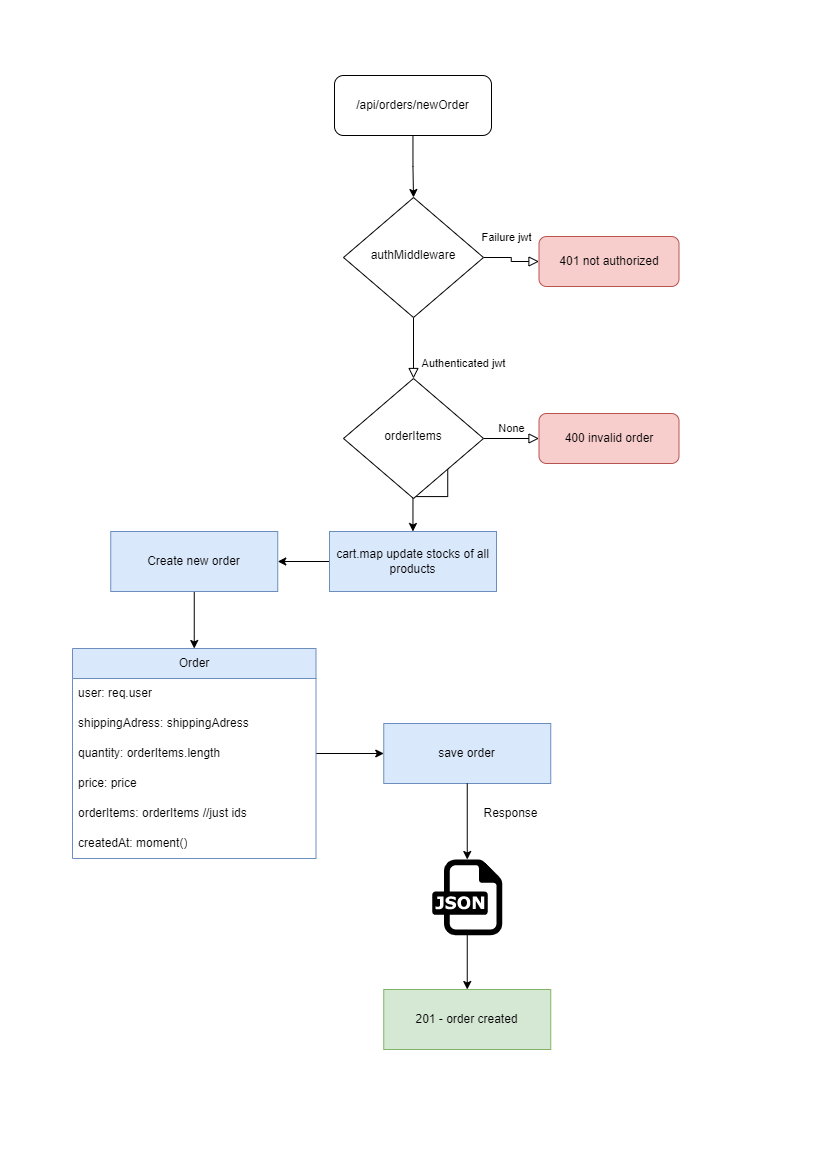

The diagram above was exported from draw.io. Its source (the exported page's mxGraphModel, read from the mxfile embedded in the PNG):
<mxGraphModel dx="2009" dy="1275" grid="0" gridSize="10" guides="1" tooltips="1" connect="1" arrows="1" fold="1" page="1" pageScale="1" pageWidth="827" pageHeight="1169" math="0" shadow="0">
  <root>
    <mxCell id="WIyWlLk6GJQsqaUBKTNV-0" />
    <mxCell id="WIyWlLk6GJQsqaUBKTNV-1" parent="WIyWlLk6GJQsqaUBKTNV-0" />
    <mxCell id="1tPp8XJpOZwxmIHg1qJE-30" style="edgeStyle=orthogonalEdgeStyle;rounded=0;orthogonalLoop=1;jettySize=auto;html=1;entryX=0.5;entryY=0;entryDx=0;entryDy=0;" parent="WIyWlLk6GJQsqaUBKTNV-1" source="WIyWlLk6GJQsqaUBKTNV-3" target="WIyWlLk6GJQsqaUBKTNV-6" edge="1">
      <mxGeometry relative="1" as="geometry" />
    </mxCell>
    <mxCell id="WIyWlLk6GJQsqaUBKTNV-3" value="/api/orders/newOrder" style="rounded=1;whiteSpace=wrap;html=1;fontSize=12;glass=0;strokeWidth=1;shadow=0;" parent="WIyWlLk6GJQsqaUBKTNV-1" vertex="1">
      <mxGeometry x="335" y="75" width="157" height="60" as="geometry" />
    </mxCell>
    <mxCell id="WIyWlLk6GJQsqaUBKTNV-4" value="Authenticated jwt" style="rounded=0;html=1;jettySize=auto;orthogonalLoop=1;fontSize=11;endArrow=block;endFill=0;endSize=8;strokeWidth=1;shadow=0;labelBackgroundColor=none;edgeStyle=orthogonalEdgeStyle;entryX=0.5;entryY=0;entryDx=0;entryDy=0;" parent="WIyWlLk6GJQsqaUBKTNV-1" source="WIyWlLk6GJQsqaUBKTNV-6" target="1tPp8XJpOZwxmIHg1qJE-31" edge="1">
      <mxGeometry x="0.5" y="50" relative="1" as="geometry">
        <mxPoint as="offset" />
        <mxPoint x="394.55882352941194" y="356.05098039215704" as="targetPoint" />
      </mxGeometry>
    </mxCell>
    <mxCell id="WIyWlLk6GJQsqaUBKTNV-5" value="Failure jwt" style="edgeStyle=orthogonalEdgeStyle;rounded=0;html=1;jettySize=auto;orthogonalLoop=1;fontSize=11;endArrow=block;endFill=0;endSize=8;strokeWidth=1;shadow=0;labelBackgroundColor=none;" parent="WIyWlLk6GJQsqaUBKTNV-1" source="WIyWlLk6GJQsqaUBKTNV-6" target="WIyWlLk6GJQsqaUBKTNV-7" edge="1">
      <mxGeometry x="-0.2" y="20" relative="1" as="geometry">
        <mxPoint as="offset" />
      </mxGeometry>
    </mxCell>
    <mxCell id="WIyWlLk6GJQsqaUBKTNV-6" value="authMiddleware" style="rhombus;whiteSpace=wrap;html=1;shadow=0;fontFamily=Helvetica;fontSize=12;align=center;strokeWidth=1;spacing=6;spacingTop=-4;" parent="WIyWlLk6GJQsqaUBKTNV-1" vertex="1">
      <mxGeometry x="344" y="197" width="140" height="120" as="geometry" />
    </mxCell>
    <mxCell id="WIyWlLk6GJQsqaUBKTNV-7" value="401 not authorized" style="rounded=1;whiteSpace=wrap;html=1;fontSize=12;glass=0;strokeWidth=1;shadow=0;fillColor=#f8cecc;strokeColor=#b85450;" parent="WIyWlLk6GJQsqaUBKTNV-1" vertex="1">
      <mxGeometry x="539.5" y="236" width="140" height="50" as="geometry" />
    </mxCell>
    <mxCell id="WIyWlLk6GJQsqaUBKTNV-9" value="None" style="edgeStyle=orthogonalEdgeStyle;rounded=0;html=1;jettySize=auto;orthogonalLoop=1;fontSize=11;endArrow=block;endFill=0;endSize=8;strokeWidth=1;shadow=0;labelBackgroundColor=none;entryX=0;entryY=0.5;entryDx=0;entryDy=0;exitX=1;exitY=0.5;exitDx=0;exitDy=0;" parent="WIyWlLk6GJQsqaUBKTNV-1" source="1tPp8XJpOZwxmIHg1qJE-31" target="WIyWlLk6GJQsqaUBKTNV-12" edge="1">
      <mxGeometry y="10" relative="1" as="geometry">
        <mxPoint as="offset" />
        <mxPoint x="469.5" y="443" as="sourcePoint" />
      </mxGeometry>
    </mxCell>
    <mxCell id="1tPp8XJpOZwxmIHg1qJE-29" style="edgeStyle=orthogonalEdgeStyle;rounded=0;orthogonalLoop=1;jettySize=auto;html=1;exitX=0.5;exitY=1;exitDx=0;exitDy=0;" parent="WIyWlLk6GJQsqaUBKTNV-1" target="1tPp8XJpOZwxmIHg1qJE-5" edge="1">
      <mxGeometry relative="1" as="geometry">
        <mxPoint x="448.25" y="460.9999999999998" as="sourcePoint" />
      </mxGeometry>
    </mxCell>
    <mxCell id="WIyWlLk6GJQsqaUBKTNV-12" value="400 invalid order" style="rounded=1;whiteSpace=wrap;html=1;fontSize=12;glass=0;strokeWidth=1;shadow=0;fillColor=#f8cecc;strokeColor=#b85450;" parent="WIyWlLk6GJQsqaUBKTNV-1" vertex="1">
      <mxGeometry x="539.5" y="413" width="140" height="50" as="geometry" />
    </mxCell>
    <mxCell id="1tPp8XJpOZwxmIHg1qJE-3" value="" style="edgeStyle=orthogonalEdgeStyle;rounded=0;orthogonalLoop=1;jettySize=auto;html=1;" parent="WIyWlLk6GJQsqaUBKTNV-1" source="1tPp8XJpOZwxmIHg1qJE-5" target="1tPp8XJpOZwxmIHg1qJE-2" edge="1">
      <mxGeometry relative="1" as="geometry">
        <mxPoint x="491.25" y="552" as="sourcePoint" />
      </mxGeometry>
    </mxCell>
    <mxCell id="1tPp8XJpOZwxmIHg1qJE-26" style="edgeStyle=orthogonalEdgeStyle;rounded=0;orthogonalLoop=1;jettySize=auto;html=1;exitX=0.5;exitY=1;exitDx=0;exitDy=0;entryX=0.5;entryY=0;entryDx=0;entryDy=0;" parent="WIyWlLk6GJQsqaUBKTNV-1" source="1tPp8XJpOZwxmIHg1qJE-2" target="1tPp8XJpOZwxmIHg1qJE-10" edge="1">
      <mxGeometry relative="1" as="geometry" />
    </mxCell>
    <mxCell id="1tPp8XJpOZwxmIHg1qJE-2" value="Create new order" style="whiteSpace=wrap;html=1;fillColor=#dae8fc;strokeColor=#6c8ebf;" parent="WIyWlLk6GJQsqaUBKTNV-1" vertex="1">
      <mxGeometry x="111.25" y="531" width="167" height="60" as="geometry" />
    </mxCell>
    <mxCell id="1tPp8XJpOZwxmIHg1qJE-27" style="edgeStyle=orthogonalEdgeStyle;rounded=0;orthogonalLoop=1;jettySize=auto;html=1;" parent="WIyWlLk6GJQsqaUBKTNV-1" source="1tPp8XJpOZwxmIHg1qJE-10" target="1tPp8XJpOZwxmIHg1qJE-20" edge="1">
      <mxGeometry relative="1" as="geometry" />
    </mxCell>
    <mxCell id="1tPp8XJpOZwxmIHg1qJE-10" value="Order" style="swimlane;fontStyle=0;childLayout=stackLayout;horizontal=1;startSize=30;horizontalStack=0;resizeParent=1;resizeParentMax=0;resizeLast=0;collapsible=1;marginBottom=0;whiteSpace=wrap;html=1;fillColor=#dae8fc;strokeColor=#6c8ebf;" parent="WIyWlLk6GJQsqaUBKTNV-1" vertex="1">
      <mxGeometry x="73" y="648" width="243.5" height="210" as="geometry" />
    </mxCell>
    <mxCell id="1tPp8XJpOZwxmIHg1qJE-11" value="user: req.user" style="text;strokeColor=none;fillColor=none;align=left;verticalAlign=middle;spacingLeft=4;spacingRight=4;overflow=hidden;points=[[0,0.5],[1,0.5]];portConstraint=eastwest;rotatable=0;whiteSpace=wrap;html=1;" parent="1tPp8XJpOZwxmIHg1qJE-10" vertex="1">
      <mxGeometry y="30" width="243.5" height="30" as="geometry" />
    </mxCell>
    <mxCell id="1tPp8XJpOZwxmIHg1qJE-12" value="shippingAdress: shippingAdress" style="text;strokeColor=none;fillColor=none;align=left;verticalAlign=middle;spacingLeft=4;spacingRight=4;overflow=hidden;points=[[0,0.5],[1,0.5]];portConstraint=eastwest;rotatable=0;whiteSpace=wrap;html=1;" parent="1tPp8XJpOZwxmIHg1qJE-10" vertex="1">
      <mxGeometry y="60" width="243.5" height="30" as="geometry" />
    </mxCell>
    <mxCell id="1tPp8XJpOZwxmIHg1qJE-18" value="quantity: orderItems.length" style="text;strokeColor=none;fillColor=none;align=left;verticalAlign=middle;spacingLeft=4;spacingRight=4;overflow=hidden;points=[[0,0.5],[1,0.5]];portConstraint=eastwest;rotatable=0;whiteSpace=wrap;html=1;" parent="1tPp8XJpOZwxmIHg1qJE-10" vertex="1">
      <mxGeometry y="90" width="243.5" height="30" as="geometry" />
    </mxCell>
    <mxCell id="1tPp8XJpOZwxmIHg1qJE-17" value="price: price" style="text;strokeColor=none;fillColor=none;align=left;verticalAlign=middle;spacingLeft=4;spacingRight=4;overflow=hidden;points=[[0,0.5],[1,0.5]];portConstraint=eastwest;rotatable=0;whiteSpace=wrap;html=1;" parent="1tPp8XJpOZwxmIHg1qJE-10" vertex="1">
      <mxGeometry y="120" width="243.5" height="30" as="geometry" />
    </mxCell>
    <mxCell id="1tPp8XJpOZwxmIHg1qJE-13" value="orderItems: orderItems //just ids" style="text;strokeColor=none;fillColor=none;align=left;verticalAlign=middle;spacingLeft=4;spacingRight=4;overflow=hidden;points=[[0,0.5],[1,0.5]];portConstraint=eastwest;rotatable=0;whiteSpace=wrap;html=1;" parent="1tPp8XJpOZwxmIHg1qJE-10" vertex="1">
      <mxGeometry y="150" width="243.5" height="30" as="geometry" />
    </mxCell>
    <mxCell id="1tPp8XJpOZwxmIHg1qJE-19" value="createdAt: moment()" style="text;strokeColor=none;fillColor=none;align=left;verticalAlign=middle;spacingLeft=4;spacingRight=4;overflow=hidden;points=[[0,0.5],[1,0.5]];portConstraint=eastwest;rotatable=0;whiteSpace=wrap;html=1;" parent="1tPp8XJpOZwxmIHg1qJE-10" vertex="1">
      <mxGeometry y="180" width="243.5" height="30" as="geometry" />
    </mxCell>
    <mxCell id="1tPp8XJpOZwxmIHg1qJE-23" value="" style="edgeStyle=orthogonalEdgeStyle;rounded=0;orthogonalLoop=1;jettySize=auto;html=1;" parent="WIyWlLk6GJQsqaUBKTNV-1" source="1tPp8XJpOZwxmIHg1qJE-36" target="1tPp8XJpOZwxmIHg1qJE-22" edge="1">
      <mxGeometry relative="1" as="geometry" />
    </mxCell>
    <mxCell id="1tPp8XJpOZwxmIHg1qJE-20" value="save order" style="whiteSpace=wrap;html=1;fontStyle=0;startSize=30;fillColor=#dae8fc;strokeColor=#6c8ebf;" parent="WIyWlLk6GJQsqaUBKTNV-1" vertex="1">
      <mxGeometry x="384.25" y="723" width="167" height="60" as="geometry" />
    </mxCell>
    <mxCell id="1tPp8XJpOZwxmIHg1qJE-22" value="201 - order created" style="whiteSpace=wrap;html=1;fontStyle=0;startSize=30;fillColor=#d5e8d4;strokeColor=#82b366;" parent="WIyWlLk6GJQsqaUBKTNV-1" vertex="1">
      <mxGeometry x="384.25" y="989" width="167" height="60" as="geometry" />
    </mxCell>
    <mxCell id="1tPp8XJpOZwxmIHg1qJE-5" value="cart.map update stocks of all products" style="whiteSpace=wrap;html=1;fillColor=#dae8fc;strokeColor=#6c8ebf;" parent="WIyWlLk6GJQsqaUBKTNV-1" vertex="1">
      <mxGeometry x="330" y="531" width="167" height="60" as="geometry" />
    </mxCell>
    <mxCell id="1tPp8XJpOZwxmIHg1qJE-31" value="orderItems" style="rhombus;whiteSpace=wrap;html=1;shadow=0;fontFamily=Helvetica;fontSize=12;align=center;strokeWidth=1;spacing=6;spacingTop=-4;" parent="WIyWlLk6GJQsqaUBKTNV-1" vertex="1">
      <mxGeometry x="344" y="378" width="140" height="120" as="geometry" />
    </mxCell>
    <mxCell id="1tPp8XJpOZwxmIHg1qJE-33" value="Response" style="text;html=1;align=center;verticalAlign=middle;resizable=0;points=[];autosize=1;strokeColor=none;fillColor=none;" parent="WIyWlLk6GJQsqaUBKTNV-1" vertex="1">
      <mxGeometry x="471.25" y="798" width="80" height="30" as="geometry" />
    </mxCell>
    <mxCell id="1tPp8XJpOZwxmIHg1qJE-37" value="" style="edgeStyle=orthogonalEdgeStyle;rounded=0;orthogonalLoop=1;jettySize=auto;html=1;" parent="WIyWlLk6GJQsqaUBKTNV-1" source="1tPp8XJpOZwxmIHg1qJE-20" target="1tPp8XJpOZwxmIHg1qJE-36" edge="1">
      <mxGeometry relative="1" as="geometry">
        <mxPoint x="467.25" y="783" as="sourcePoint" />
        <mxPoint x="467.25" y="1008" as="targetPoint" />
      </mxGeometry>
    </mxCell>
    <mxCell id="1tPp8XJpOZwxmIHg1qJE-36" value="" style="dashed=0;outlineConnect=0;html=1;align=center;labelPosition=center;verticalLabelPosition=bottom;verticalAlign=top;shape=mxgraph.weblogos.json" parent="WIyWlLk6GJQsqaUBKTNV-1" vertex="1">
      <mxGeometry x="432.75" y="859" width="70" height="75.8" as="geometry" />
    </mxCell>
  </root>
</mxGraphModel>